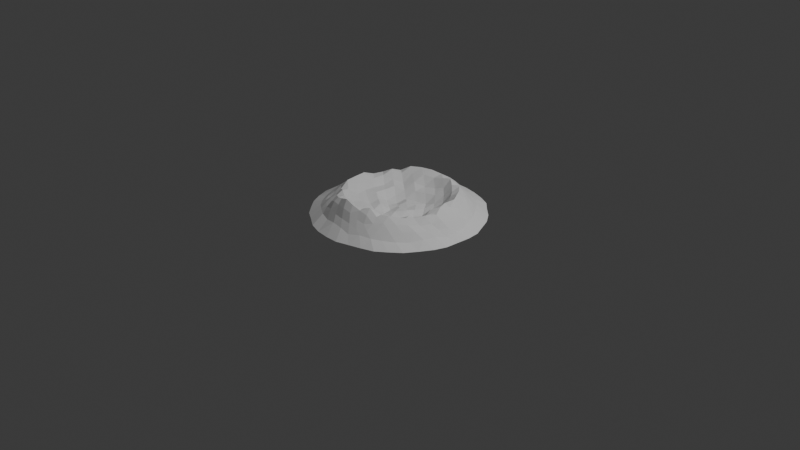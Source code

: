 # Source: hole.blend  (saved by Blender 4.4.30; exported with 4.5.12 LTS)
import bpy
from mathutils import Matrix  # noqa: F401  (used for matrix-valued properties, if any)

bpy.ops.wm.read_factory_settings(use_empty=True)
scene = bpy.context.scene
scene.name = 'Scene'

# ---- collections
col_collection = bpy.data.collections.new('Collection'); scene.collection.children.link(col_collection)

# ---- world
world_world = bpy.data.worlds.new('World'); scene.world = world_world
world_world.use_nodes = True; world_world.node_tree.nodes.clear()
_N = world_world.node_tree.nodes; _L = world_world.node_tree.links
n0 = _N.new('ShaderNodeOutputWorld'); n0.name = 'World Output'; n0.location = (300, 300)
n1 = _N.new('ShaderNodeBackground'); n1.name = 'Background'; n1.location = (10, 300)
n1.inputs[0].default_value = (0.05088, 0.05088, 0.05088, 1.0)
_L.new(n1.outputs[0], n0.inputs[0])
n0.is_active_output = True
world_world.color = (0.05088, 0.05088, 0.05088)
world_world.sun_shadow_jitter_overblur = 0.0

# ---- cameras
cam_camera = bpy.data.cameras.new('Camera')
cam_camera.clip_end = 100.0
cam_camera.ortho_scale = 7.314

# ---- lights
light_light = bpy.data.lights.new('Light', 'POINT')
light_light.energy = 1000.0
light_light.shadow_soft_size = 0.1

# ---- meshes
me_icosphere_001 = bpy.data.meshes.new('Icosphere.001')
me_icosphere_001.from_pydata([(0.2916, -0.8974, 0.4593), (-0.7681, -0.5582, 0.3501), (-0.7657, 0.5563, 0.3565), (0.2912, 0.8959, 0.4182), (0.9429, -1.272e-05, 0.4471), (2.157e-05, 5.549e-08, 0.2328), (1.007, -0.07578, 0.351), (1.072, -0.1654, 0.2392), (1.19, -0.2826, 0.1598), (1.192, 0.2828, 0.1598), (1.06, 0.1635, 0.2608), (0.9963, 0.07496, 0.3732), (0.2391, -0.9808, 0.3702), (0.1733, -1.066, 0.2755), (0.09889, -1.214, 0.1598), (0.634, -1.04, 0.1598), (0.4803, -0.9517, 0.2879), (0.3813, -0.9293, 0.382), (-0.8561, -0.5287, 0.3182), (-0.9543, -0.4911, 0.2468), (-1.133, -0.4727, 0.1598), (-0.7956, -0.9272, 0.1598), (-0.7591, -0.7532, 0.2689), (-0.7726, -0.6554, 0.3168), (-0.7654, 0.6493, 0.3197), (-0.7665, 0.7605, 0.2502), (-0.7966, 0.9282, 0.1598), (-1.12, 0.4674, 0.1598), (-0.9608, 0.4944, 0.2223), (-0.8612, 0.5318, 0.2951), (0.3795, 0.925, 0.3521), (0.4782, 0.9476, 0.2773), (0.6393, 1.049, 0.1598), (0.09918, 1.218, 0.1598), (0.1728, 1.063, 0.2492), (0.2374, 0.9736, 0.353), (0.9157, -0.1191, 0.4796), (0.8708, -0.2503, 0.4398), (0.8069, -0.3884, 0.4388), (0.7201, -0.5232, 0.4746), (0.6176, -0.6461, 0.4962), (0.506, -0.7492, 0.5085), (0.3963, -0.834, 0.4864), (0.1698, -0.9081, 0.494), (0.031, -0.9027, 0.5561), (-0.1195, -0.8836, 0.5641), (-0.274, -0.8435, 0.5486), (-0.4237, -0.7872, 0.5207), (-0.5591, -0.7166, 0.4314), (-0.6733, -0.6371, 0.4082), (-0.8128, -0.4429, 0.3838), (-0.8515, -0.3093, 0.4324), (-0.8802, -0.1599, 0.4694), (-0.8903, -8.204e-06, 0.4794), (-0.8808, 0.16, 0.4545), (-0.8565, 0.3112, 0.3776), (-0.8152, 0.4442, 0.3647), (-0.6715, 0.6354, 0.398), (-0.5572, 0.7142, 0.4722), (-0.4237, 0.7872, 0.509), (-0.2748, 0.8458, 0.5299), (-0.1196, 0.8844, 0.4971), (0.03108, 0.9048, 0.4755), (0.1693, 0.9055, 0.4751), (0.3957, 0.8327, 0.4475), (0.5071, 0.7507, 0.4845), (0.6178, 0.6463, 0.5148), (0.718, 0.5216, 0.5464), (0.8051, 0.3875, 0.5286), (0.8692, 0.2498, 0.521), (0.913, 0.1188, 0.4871), (0.03808, -0.1171, 0.2206), (0.08018, -0.2467, 0.1811), (0.1244, -0.3828, 0.2453), (0.1679, -0.5167, 0.3415), (0.2078, -0.6396, 0.5226), (0.2413, -0.7425, 0.6803), (0.269, -0.8277, 0.5855), (0.871, -6.252e-06, 0.5439), (0.7813, -2.395e-06, 0.6237), (0.6727, -1.627e-06, 0.468), (0.5432, -8.353e-08, 0.3688), (0.4025, 5.549e-08, 0.1943), (0.2594, 5.549e-08, 0.1613), (0.1232, 5.549e-08, 0.2339), (-0.09963, -0.0724, 0.1712), (-0.2099, -0.1525, 0.2943), (-0.3256, -0.2366, 0.2572), (-0.4394, -0.3192, 0.3238), (-0.5443, -0.3955, 0.4057), (-0.6333, -0.4601, 0.5111), (-0.7072, -0.5138, 0.4176), (-0.09963, 0.0724, 0.1883), (-0.2099, 0.1525, 0.1525), (-0.3256, 0.2366, 0.2228), (-0.4394, 0.3192, 0.3427), (-0.5441, 0.3953, 0.4113), (-0.6322, 0.4593, 0.5634), (-0.7062, 0.5131, 0.4257), (0.03808, 0.1171, 0.193), (0.08018, 0.2467, 0.2264), (0.1244, 0.3828, 0.1883), (0.1678, 0.5165, 0.345), (0.2078, 0.6394, 0.4582), (0.2413, 0.7426, 0.6123), (0.2692, 0.8284, 0.5009), (0.1717, 0.1247, 0.2116), (0.3173, 0.1307, 0.1626), (0.2224, 0.2614, 0.2059), (0.4663, 0.134, 0.3523), (0.3737, 0.2715, 0.2375), (0.2715, 0.402, 0.2678), (0.6079, 0.1342, 0.4193), (0.5239, 0.2754, 0.3843), (0.424, 0.4132, 0.3509), (0.3155, 0.5368, 0.3991), (0.731, 0.131, 0.6188), (0.6615, 0.2725, 0.5427), (0.5694, 0.4137, 0.5586), (0.4636, 0.545, 0.5427), (0.3506, 0.655, 0.5863), (0.8327, 0.1255, 0.5841), (0.7757, 0.2626, 0.654), (0.6966, 0.4033, 0.6652), (0.5996, 0.5385, 0.621), (0.4901, 0.6574, 0.61), (0.3769, 0.7535, 0.5479), (-0.06555, 0.2018, 0.2425), (-0.02622, 0.3421, 0.189), (-0.1799, 0.2922, 0.2011), (0.01665, 0.4848, 0.3247), (-0.1427, 0.4393, 0.3162), (-0.2984, 0.3825, 0.2934), (0.06027, 0.6196, 0.3902), (-0.1, 0.5833, 0.3641), (-0.2619, 0.5308, 0.4132), (-0.413, 0.466, 0.3505), (0.1015, 0.7363, 0.577), (-0.05464, 0.7127, 0.5226), (-0.2176, 0.6699, 0.5418), (-0.3749, 0.6091, 0.5145), (-0.5156, 0.5369, 0.4971), (0.138, 0.831, 0.5669), (-0.01005, 0.8192, 0.5801), (-0.1685, 0.7879, 0.6111), (-0.3272, 0.7376, 0.6137), (-0.4732, 0.6685, 0.6017), (-0.6015, 0.5926, 0.4943), (-0.2122, 5.549e-08, 0.1847), (-0.3335, 0.08077, 0.1981), (-0.3335, -0.08077, 0.2956), (-0.4559, 0.1656, 0.3316), (-0.4619, 3.931e-08, 0.3402), (-0.4559, -0.1656, 0.3046), (-0.571, 0.2489, 0.3344), (-0.5858, 0.08513, 0.3523), (-0.5858, -0.08512, 0.3606), (-0.5706, -0.2488, 0.364), (-0.6703, 0.3247, 0.4684), (-0.6954, 0.1684, 0.4579), (-0.705, -2.443e-06, 0.4538), (-0.6952, -0.1684, 0.4724), (-0.67, -0.3245, 0.4528), (-0.7496, 0.389, 0.4794), (-0.7843, 0.2442, 0.4838), (-0.8031, 0.08335, 0.5675), (-0.8034, -0.08339, 0.5547), (-0.7826, -0.2437, 0.5534), (-0.7498, -0.3891, 0.4492), (-0.06555, -0.2018, 0.1769), (-0.1799, -0.2922, 0.2397), (-0.02622, -0.3421, 0.1956), (-0.2984, -0.3825, 0.3201), (-0.1427, -0.4393, 0.3157), (0.01665, -0.4848, 0.3788), (-0.413, -0.466, 0.3741), (-0.262, -0.5308, 0.3765), (-0.09999, -0.5831, 0.446), (0.06029, -0.6198, 0.4297), (-0.5157, -0.537, 0.4849), (-0.3754, -0.6099, 0.4903), (-0.2175, -0.6695, 0.508), (-0.05466, -0.7129, 0.551), (0.1015, -0.7367, 0.6056), (-0.6022, -0.5933, 0.4712), (-0.475, -0.6711, 0.5242), (-0.3269, -0.7369, 0.6023), (-0.1682, -0.7866, 0.6834), (-0.01004, -0.8186, 0.6541), (0.138, -0.8312, 0.623), (0.1717, -0.1247, 0.1636), (0.2224, -0.2614, 0.1868), (0.3173, -0.1307, 0.2732), (0.2715, -0.402, 0.2908), (0.3737, -0.2715, 0.2805), (0.4663, -0.134, 0.2489), (0.3156, -0.5368, 0.42), (0.4239, -0.4132, 0.3378), (0.5239, -0.2754, 0.3902), (0.6081, -0.1342, 0.3916), (0.3511, -0.656, 0.5631), (0.4635, -0.5449, 0.5249), (0.5703, -0.4144, 0.4457), (0.6614, -0.2724, 0.4763), (0.7327, -0.1313, 0.5326), (0.3773, -0.7543, 0.578), (0.4899, -0.6571, 0.603), (0.6001, -0.5389, 0.5642), (0.699, -0.4047, 0.5461), (0.7761, -0.2627, 0.5711), (0.8346, -0.1258, 0.5513), (0.9589, 0.2073, 0.4112), (1.006, 0.3086, 0.3141), (0.9118, 0.3532, 0.4115), (1.116, 0.4494, 0.1598), (0.9448, 0.4662, 0.2961), (0.8271, 0.4961, 0.4403), (1.036, 0.6282, 0.1598), (0.8412, 0.6111, 0.3133), (0.7287, 0.6343, 0.4324), (0.9161, 0.7896, 0.1598), (0.7339, 0.7528, 0.3007), (0.6206, 0.7614, 0.3836), (0.7705, 0.9196, 0.1598), (0.6078, 0.8657, 0.2971), (0.4947, 0.8499, 0.3813), (0.09956, 0.9792, 0.3907), (0.01744, 1.063, 0.2763), (-0.05377, 0.97, 0.4028), (-0.0842, 1.224, 0.1598), (-0.1506, 1.037, 0.2915), (-0.2167, 0.9421, 0.4101), (-0.277, 1.179, 0.1598), (-0.3259, 1.003, 0.2899), (-0.3804, 0.8944, 0.4234), (-0.465, 1.109, 0.1598), (-0.4869, 0.9264, 0.3191), (-0.5267, 0.8166, 0.4016), (-0.6496, 1.038, 0.1598), (-0.6399, 0.8513, 0.2833), (-0.6605, 0.7388, 0.3557), (-0.914, 0.4031, 0.3047), (-1.024, 0.3513, 0.2346), (-0.9426, 0.2494, 0.3489), (-1.2, 0.3002, 0.1598), (-1.046, 0.1794, 0.2725), (-0.9703, 0.08558, 0.3854), (-1.2, 0.1001, 0.1598), (-1.044, -3.128e-05, 0.3152), (-0.9694, -0.08554, 0.3949), (-1.207, -0.1008, 0.1598), (-1.04, -0.1784, 0.2903), (-0.9416, -0.2492, 0.3796), (-1.193, -0.2987, 0.1598), (-0.9956, -0.3416, 0.2878), (-0.9052, -0.3993, 0.331), (-0.6575, -0.7355, 0.3615), (-0.6347, -0.8445, 0.2975), (-0.5333, -0.827, 0.3767), (-0.6394, -1.022, 0.1598), (-0.4915, -0.9352, 0.3003), (-0.3774, -0.8874, 0.4349), (-0.4735, -1.129, 0.1598), (-0.324, -0.9974, 0.2921), (-0.2164, -0.9407, 0.4257), (-0.2801, -1.193, 0.1598), (-0.1501, -1.034, 0.3305), (-0.05389, -0.9723, 0.4288), (-0.0836, -1.215, 0.1598), (0.01728, -1.054, 0.3174), (0.09959, -0.9795, 0.4133), (0.4945, -0.8496, 0.3999), (0.6107, -0.8699, 0.2702), (0.6173, -0.7574, 0.3963), (0.7769, -0.9274, 0.1598), (0.7438, -0.7629, 0.2565), (0.7309, -0.6362, 0.3855), (0.9239, -0.7965, 0.1598), (0.8628, -0.6268, 0.2436), (0.8345, -0.5006, 0.3835), (1.034, -0.6267, 0.1598), (0.9436, -0.4657, 0.2753), (0.9109, -0.3529, 0.3566), (1.131, -0.4557, 0.1598), (1.009, -0.3099, 0.2743), (0.9644, -0.2085, 0.3533), (0.3275, 1.007, 0.2762), (0.4675, 1.127, 0.1598), (0.2837, 1.183, 0.1598), (-0.8711, 0.6329, 0.2241), (-0.9285, 0.7938, 0.1598), (-1.036, 0.6341, 0.1598), (-0.865, -0.6286, 0.2621), (-1.046, -0.6407, 0.1598), (-0.9228, -0.7892, 0.1598), (0.3275, -1.007, 0.3022), (0.2781, -1.159, 0.1598), (0.4582, -1.104, 0.1598), (1.07, -3.917e-05, 0.2674), (1.2, -0.095, 0.1598), (1.212, 0.09581, 0.1598)], [], [(0, 42, 77), (1, 49, 91), (2, 56, 98), (3, 63, 105), (4, 70, 78), (84, 99, 5), (83, 106, 84), (82, 107, 83), (81, 109, 82), (80, 112, 81), (79, 116, 80), (78, 121, 79), (84, 106, 99), (106, 100, 99), (83, 107, 106), (107, 108, 106), (106, 108, 100), (108, 101, 100), (82, 109, 107), (109, 110, 107), (107, 110, 108), (110, 111, 108), (108, 111, 101), (111, 102, 101), (81, 112, 109), (112, 113, 109), (109, 113, 110), (113, 114, 110), (110, 114, 111), (114, 115, 111), (111, 115, 102), (115, 103, 102), (80, 116, 112), (116, 117, 112), (112, 117, 113), (117, 118, 113), (113, 118, 114), (118, 119, 114), (114, 119, 115), (119, 120, 115), (115, 120, 103), (120, 104, 103), (79, 121, 116), (121, 122, 116), (116, 122, 117), (122, 123, 117), (117, 123, 118), (123, 124, 118), (118, 124, 119), (124, 125, 119), (119, 125, 120), (125, 126, 120), (120, 126, 104), (126, 105, 104), (78, 70, 121), (70, 69, 121), (121, 69, 122), (69, 68, 122), (122, 68, 123), (68, 67, 123), (123, 67, 124), (67, 66, 124), (124, 66, 125), (66, 65, 125), (125, 65, 126), (65, 64, 126), (126, 64, 105), (64, 3, 105), (99, 92, 5), (100, 127, 99), (101, 128, 100), (102, 130, 101), (103, 133, 102), (104, 137, 103), (105, 142, 104), (99, 127, 92), (127, 93, 92), (100, 128, 127), (128, 129, 127), (127, 129, 93), (129, 94, 93), (101, 130, 128), (130, 131, 128), (128, 131, 129), (131, 132, 129), (129, 132, 94), (132, 95, 94), (102, 133, 130), (133, 134, 130), (130, 134, 131), (134, 135, 131), (131, 135, 132), (135, 136, 132), (132, 136, 95), (136, 96, 95), (103, 137, 133), (137, 138, 133), (133, 138, 134), (138, 139, 134), (134, 139, 135), (139, 140, 135), (135, 140, 136), (140, 141, 136), (136, 141, 96), (141, 97, 96), (104, 142, 137), (142, 143, 137), (137, 143, 138), (143, 144, 138), (138, 144, 139), (144, 145, 139), (139, 145, 140), (145, 146, 140), (140, 146, 141), (146, 147, 141), (141, 147, 97), (147, 98, 97), (105, 63, 142), (63, 62, 142), (142, 62, 143), (62, 61, 143), (143, 61, 144), (61, 60, 144), (144, 60, 145), (60, 59, 145), (145, 59, 146), (59, 58, 146), (146, 58, 147), (58, 57, 147), (147, 57, 98), (57, 2, 98), (92, 85, 5), (93, 148, 92), (94, 149, 93), (95, 151, 94), (96, 154, 95), (97, 158, 96), (98, 163, 97), (92, 148, 85), (148, 86, 85), (93, 149, 148), (149, 150, 148), (148, 150, 86), (150, 87, 86), (94, 151, 149), (151, 152, 149), (149, 152, 150), (152, 153, 150), (150, 153, 87), (153, 88, 87), (95, 154, 151), (154, 155, 151), (151, 155, 152), (155, 156, 152), (152, 156, 153), (156, 157, 153), (153, 157, 88), (157, 89, 88), (96, 158, 154), (158, 159, 154), (154, 159, 155), (159, 160, 155), (155, 160, 156), (160, 161, 156), (156, 161, 157), (161, 162, 157), (157, 162, 89), (162, 90, 89), (97, 163, 158), (163, 164, 158), (158, 164, 159), (164, 165, 159), (159, 165, 160), (165, 166, 160), (160, 166, 161), (166, 167, 161), (161, 167, 162), (167, 168, 162), (162, 168, 90), (168, 91, 90), (98, 56, 163), (56, 55, 163), (163, 55, 164), (55, 54, 164), (164, 54, 165), (54, 53, 165), (165, 53, 166), (53, 52, 166), (166, 52, 167), (52, 51, 167), (167, 51, 168), (51, 50, 168), (168, 50, 91), (50, 1, 91), (85, 71, 5), (86, 169, 85), (87, 170, 86), (88, 172, 87), (89, 175, 88), (90, 179, 89), (91, 184, 90), (85, 169, 71), (169, 72, 71), (86, 170, 169), (170, 171, 169), (169, 171, 72), (171, 73, 72), (87, 172, 170), (172, 173, 170), (170, 173, 171), (173, 174, 171), (171, 174, 73), (174, 74, 73), (88, 175, 172), (175, 176, 172), (172, 176, 173), (176, 177, 173), (173, 177, 174), (177, 178, 174), (174, 178, 74), (178, 75, 74), (89, 179, 175), (179, 180, 175), (175, 180, 176), (180, 181, 176), (176, 181, 177), (181, 182, 177), (177, 182, 178), (182, 183, 178), (178, 183, 75), (183, 76, 75), (90, 184, 179), (184, 185, 179), (179, 185, 180), (185, 186, 180), (180, 186, 181), (186, 187, 181), (181, 187, 182), (187, 188, 182), (182, 188, 183), (188, 189, 183), (183, 189, 76), (189, 77, 76), (91, 49, 184), (49, 48, 184), (184, 48, 185), (48, 47, 185), (185, 47, 186), (47, 46, 186), (186, 46, 187), (46, 45, 187), (187, 45, 188), (45, 44, 188), (188, 44, 189), (44, 43, 189), (189, 43, 77), (43, 0, 77), (71, 84, 5), (72, 190, 71), (73, 191, 72), (74, 193, 73), (75, 196, 74), (76, 200, 75), (77, 205, 76), (71, 190, 84), (190, 83, 84), (72, 191, 190), (191, 192, 190), (190, 192, 83), (192, 82, 83), (73, 193, 191), (193, 194, 191), (191, 194, 192), (194, 195, 192), (192, 195, 82), (195, 81, 82), (74, 196, 193), (196, 197, 193), (193, 197, 194), (197, 198, 194), (194, 198, 195), (198, 199, 195), (195, 199, 81), (199, 80, 81), (75, 200, 196), (200, 201, 196), (196, 201, 197), (201, 202, 197), (197, 202, 198), (202, 203, 198), (198, 203, 199), (203, 204, 199), (199, 204, 80), (204, 79, 80), (76, 205, 200), (205, 206, 200), (200, 206, 201), (206, 207, 201), (201, 207, 202), (207, 208, 202), (202, 208, 203), (208, 209, 203), (203, 209, 204), (209, 210, 204), (204, 210, 79), (210, 78, 79), (77, 42, 205), (42, 41, 205), (205, 41, 206), (41, 40, 206), (206, 40, 207), (40, 39, 207), (207, 39, 208), (39, 38, 208), (208, 38, 209), (38, 37, 209), (209, 37, 210), (37, 36, 210), (210, 36, 78), (36, 4, 78), (11, 70, 4), (10, 211, 11), (9, 212, 10), (11, 211, 70), (211, 69, 70), (10, 212, 211), (212, 213, 211), (211, 213, 69), (213, 68, 69), (9, 214, 212), (214, 215, 212), (212, 215, 213), (215, 216, 213), (213, 216, 68), (216, 67, 68), (214, 217, 215), (217, 218, 215), (215, 218, 216), (218, 219, 216), (216, 219, 67), (219, 66, 67), (217, 220, 218), (220, 221, 218), (218, 221, 219), (221, 222, 219), (219, 222, 66), (222, 65, 66), (220, 223, 221), (223, 224, 221), (221, 224, 222), (224, 225, 222), (222, 225, 65), (225, 64, 65), (223, 32, 224), (32, 31, 224), (224, 31, 225), (31, 30, 225), (225, 30, 64), (30, 3, 64), (35, 63, 3), (34, 226, 35), (33, 227, 34), (35, 226, 63), (226, 62, 63), (34, 227, 226), (227, 228, 226), (226, 228, 62), (228, 61, 62), (33, 229, 227), (229, 230, 227), (227, 230, 228), (230, 231, 228), (228, 231, 61), (231, 60, 61), (229, 232, 230), (232, 233, 230), (230, 233, 231), (233, 234, 231), (231, 234, 60), (234, 59, 60), (232, 235, 233), (235, 236, 233), (233, 236, 234), (236, 237, 234), (234, 237, 59), (237, 58, 59), (235, 238, 236), (238, 239, 236), (236, 239, 237), (239, 240, 237), (237, 240, 58), (240, 57, 58), (238, 26, 239), (26, 25, 239), (239, 25, 240), (25, 24, 240), (240, 24, 57), (24, 2, 57), (29, 56, 2), (28, 241, 29), (27, 242, 28), (29, 241, 56), (241, 55, 56), (28, 242, 241), (242, 243, 241), (241, 243, 55), (243, 54, 55), (27, 244, 242), (244, 245, 242), (242, 245, 243), (245, 246, 243), (243, 246, 54), (246, 53, 54), (244, 247, 245), (247, 248, 245), (245, 248, 246), (248, 249, 246), (246, 249, 53), (249, 52, 53), (247, 250, 248), (250, 251, 248), (248, 251, 249), (251, 252, 249), (249, 252, 52), (252, 51, 52), (250, 253, 251), (253, 254, 251), (251, 254, 252), (254, 255, 252), (252, 255, 51), (255, 50, 51), (253, 20, 254), (20, 19, 254), (254, 19, 255), (19, 18, 255), (255, 18, 50), (18, 1, 50), (23, 49, 1), (22, 256, 23), (21, 257, 22), (23, 256, 49), (256, 48, 49), (22, 257, 256), (257, 258, 256), (256, 258, 48), (258, 47, 48), (21, 259, 257), (259, 260, 257), (257, 260, 258), (260, 261, 258), (258, 261, 47), (261, 46, 47), (259, 262, 260), (262, 263, 260), (260, 263, 261), (263, 264, 261), (261, 264, 46), (264, 45, 46), (262, 265, 263), (265, 266, 263), (263, 266, 264), (266, 267, 264), (264, 267, 45), (267, 44, 45), (265, 268, 266), (268, 269, 266), (266, 269, 267), (269, 270, 267), (267, 270, 44), (270, 43, 44), (268, 14, 269), (14, 13, 269), (269, 13, 270), (13, 12, 270), (270, 12, 43), (12, 0, 43), (17, 42, 0), (16, 271, 17), (15, 272, 16), (17, 271, 42), (271, 41, 42), (16, 272, 271), (272, 273, 271), (271, 273, 41), (273, 40, 41), (15, 274, 272), (274, 275, 272), (272, 275, 273), (275, 276, 273), (273, 276, 40), (276, 39, 40), (274, 277, 275), (277, 278, 275), (275, 278, 276), (278, 279, 276), (276, 279, 39), (279, 38, 39), (277, 280, 278), (280, 281, 278), (278, 281, 279), (281, 282, 279), (279, 282, 38), (282, 37, 38), (280, 283, 281), (283, 284, 281), (281, 284, 282), (284, 285, 282), (282, 285, 37), (285, 36, 37), (283, 8, 284), (8, 7, 284), (284, 7, 285), (7, 6, 285), (285, 6, 36), (6, 4, 36), (30, 35, 3), (31, 286, 30), (32, 287, 31), (30, 286, 35), (286, 34, 35), (31, 287, 286), (287, 288, 286), (286, 288, 34), (288, 33, 34), (24, 29, 2), (25, 289, 24), (26, 290, 25), (24, 289, 29), (289, 28, 29), (25, 290, 289), (290, 291, 289), (289, 291, 28), (291, 27, 28), (18, 23, 1), (19, 292, 18), (20, 293, 19), (18, 292, 23), (292, 22, 23), (19, 293, 292), (293, 294, 292), (292, 294, 22), (294, 21, 22), (12, 17, 0), (13, 295, 12), (14, 296, 13), (12, 295, 17), (295, 16, 17), (13, 296, 295), (296, 297, 295), (295, 297, 16), (297, 15, 16), (6, 11, 4), (7, 298, 6), (8, 299, 7), (6, 298, 11), (298, 10, 11), (7, 299, 298), (299, 300, 298), (298, 300, 10), (300, 9, 10)])
_uv = me_icosphere_001.uv_layers.new(name='UVMap')
_uv.uv.foreach_set('vector', [0.1818, 0.3149, 0.2045, 0.3149, 0.1932, 0.3346, 0.0, 0.3149, 0.02273, 0.3149, 0.01136, 0.3346, 0.7273, 0.3149, 0.75, 0.3149, 0.7386, 0.3346, 0.5455, 0.3149, 0.5682, 0.3149, 0.5568, 0.3346, 0.3636, 0.3149, 0.3864, 0.3149, 0.375, 0.3346, 0.4432, 0.4527, 0.4659, 0.4527, 0.4545, 0.4724, 0.4318, 0.433, 0.4545, 0.433, 0.4432, 0.4527, 0.4205, 0.4133, 0.4432, 0.4133, 0.4318, 0.433, 0.4091, 0.3937, 0.4318, 0.3937, 0.4205, 0.4133, 0.3977, 0.374, 0.4205, 0.374, 0.4091, 0.3937, 0.3864, 0.3543, 0.4091, 0.3543, 0.3977, 0.374, 0.375, 0.3346, 0.3977, 0.3346, 0.3864, 0.3543, 0.4432, 0.4527, 0.4545, 0.433, 0.4659, 0.4527, 0.4545, 0.433, 0.4773, 0.433, 0.4659, 0.4527, 0.4318, 0.433, 0.4432, 0.4133, 0.4545, 0.433, 0.4432, 0.4133, 0.4659, 0.4133, 0.4545, 0.433, 0.4545, 0.433, 0.4659, 0.4133, 0.4773, 0.433, 0.4659, 0.4133, 0.4886, 0.4133, 0.4773, 0.433, 0.4205, 0.4133, 0.4318, 0.3937, 0.4432, 0.4133, 0.4318, 0.3937, 0.4545, 0.3937, 0.4432, 0.4133, 0.4432, 0.4133, 0.4545, 0.3937, 0.4659, 0.4133, 0.4545, 0.3937, 0.4773, 0.3937, 0.4659, 0.4133, 0.4659, 0.4133, 0.4773, 0.3937, 0.4886, 0.4133, 0.4773, 0.3937, 0.5, 0.3937, 0.4886, 0.4133, 0.4091, 0.3937, 0.4205, 0.374, 0.4318, 0.3937, 0.4205, 0.374, 0.4432, 0.374, 0.4318, 0.3937, 0.4318, 0.3937, 0.4432, 0.374, 0.4545, 0.3937, 0.4432, 0.374, 0.4659, 0.374, 0.4545, 0.3937, 0.4545, 0.3937, 0.4659, 0.374, 0.4773, 0.3937, 0.4659, 0.374, 0.4886, 0.374, 0.4773, 0.3937, 0.4773, 0.3937, 0.4886, 0.374, 0.5, 0.3937, 0.4886, 0.374, 0.5114, 0.374, 0.5, 0.3937, 0.3977, 0.374, 0.4091, 0.3543, 0.4205, 0.374, 0.4091, 0.3543, 0.4318, 0.3543, 0.4205, 0.374, 0.4205, 0.374, 0.4318, 0.3543, 0.4432, 0.374, 0.4318, 0.3543, 0.4545, 0.3543, 0.4432, 0.374, 0.4432, 0.374, 0.4545, 0.3543, 0.4659, 0.374, 0.4545, 0.3543, 0.4773, 0.3543, 0.4659, 0.374, 0.4659, 0.374, 0.4773, 0.3543, 0.4886, 0.374, 0.4773, 0.3543, 0.5, 0.3543, 0.4886, 0.374, 0.4886, 0.374, 0.5, 0.3543, 0.5114, 0.374, 0.5, 0.3543, 0.5227, 0.3543, 0.5114, 0.374, 0.3864, 0.3543, 0.3977, 0.3346, 0.4091, 0.3543, 0.3977, 0.3346, 0.4205, 0.3346, 0.4091, 0.3543, 0.4091, 0.3543, 0.4205, 0.3346, 0.4318, 0.3543, 0.4205, 0.3346, 0.4432, 0.3346, 0.4318, 0.3543, 0.4318, 0.3543, 0.4432, 0.3346, 0.4545, 0.3543, 0.4432, 0.3346, 0.4659, 0.3346, 0.4545, 0.3543, 0.4545, 0.3543, 0.4659, 0.3346, 0.4773, 0.3543, 0.4659, 0.3346, 0.4886, 0.3346, 0.4773, 0.3543, 0.4773, 0.3543, 0.4886, 0.3346, 0.5, 0.3543, 0.4886, 0.3346, 0.5114, 0.3346, 0.5, 0.3543, 0.5, 0.3543, 0.5114, 0.3346, 0.5227, 0.3543, 0.5114, 0.3346, 0.5341, 0.3346, 0.5227, 0.3543, 0.375, 0.3346, 0.3864, 0.3149, 0.3977, 0.3346, 0.3864, 0.3149, 0.4091, 0.3149, 0.3977, 0.3346, 0.3977, 0.3346, 0.4091, 0.3149, 0.4205, 0.3346, 0.4091, 0.3149, 0.4318, 0.3149, 0.4205, 0.3346, 0.4205, 0.3346, 0.4318, 0.3149, 0.4432, 0.3346, 0.4318, 0.3149, 0.4545, 0.3149, 0.4432, 0.3346, 0.4432, 0.3346, 0.4545, 0.3149, 0.4659, 0.3346, 0.4545, 0.3149, 0.4773, 0.3149, 0.4659, 0.3346, 0.4659, 0.3346, 0.4773, 0.3149, 0.4886, 0.3346, 0.4773, 0.3149, 0.5, 0.3149, 0.4886, 0.3346, 0.4886, 0.3346, 0.5, 0.3149, 0.5114, 0.3346, 0.5, 0.3149, 0.5227, 0.3149, 0.5114, 0.3346, 0.5114, 0.3346, 0.5227, 0.3149, 0.5341, 0.3346, 0.5227, 0.3149, 0.5455, 0.3149, 0.5341, 0.3346, 0.625, 0.4527, 0.6477, 0.4527, 0.6364, 0.4724, 0.6136, 0.433, 0.6364, 0.433, 0.625, 0.4527, 0.6023, 0.4133, 0.625, 0.4133, 0.6136, 0.433, 0.5909, 0.3937, 0.6136, 0.3937, 0.6023, 0.4133, 0.5795, 0.374, 0.6023, 0.374, 0.5909, 0.3937, 0.5682, 0.3543, 0.5909, 0.3543, 0.5795, 0.374, 0.5568, 0.3346, 0.5795, 0.3346, 0.5682, 0.3543, 0.625, 0.4527, 0.6364, 0.433, 0.6477, 0.4527, 0.6364, 0.433, 0.6591, 0.433, 0.6477, 0.4527, 0.6136, 0.433, 0.625, 0.4133, 0.6364, 0.433, 0.625, 0.4133, 0.6477, 0.4133, 0.6364, 0.433, 0.6364, 0.433, 0.6477, 0.4133, 0.6591, 0.433, 0.6477, 0.4133, 0.6705, 0.4133, 0.6591, 0.433, 0.6023, 0.4133, 0.6136, 0.3937, 0.625, 0.4133, 0.6136, 0.3937, 0.6364, 0.3937, 0.625, 0.4133, 0.625, 0.4133, 0.6364, 0.3937, 0.6477, 0.4133, 0.6364, 0.3937, 0.6591, 0.3937, 0.6477, 0.4133, 0.6477, 0.4133, 0.6591, 0.3937, 0.6705, 0.4133, 0.6591, 0.3937, 0.6818, 0.3937, 0.6705, 0.4133, 0.5909, 0.3937, 0.6023, 0.374, 0.6136, 0.3937, 0.6023, 0.374, 0.625, 0.374, 0.6136, 0.3937, 0.6136, 0.3937, 0.625, 0.374, 0.6364, 0.3937, 0.625, 0.374, 0.6477, 0.374, 0.6364, 0.3937, 0.6364, 0.3937, 0.6477, 0.374, 0.6591, 0.3937, 0.6477, 0.374, 0.6705, 0.374, 0.6591, 0.3937, 0.6591, 0.3937, 0.6705, 0.374, 0.6818, 0.3937, 0.6705, 0.374, 0.6932, 0.374, 0.6818, 0.3937, 0.5795, 0.374, 0.5909, 0.3543, 0.6023, 0.374, 0.5909, 0.3543, 0.6136, 0.3543, 0.6023, 0.374, 0.6023, 0.374, 0.6136, 0.3543, 0.625, 0.374, 0.6136, 0.3543, 0.6364, 0.3543, 0.625, 0.374, 0.625, 0.374, 0.6364, 0.3543, 0.6477, 0.374, 0.6364, 0.3543, 0.6591, 0.3543, 0.6477, 0.374, 0.6477, 0.374, 0.6591, 0.3543, 0.6705, 0.374, 0.6591, 0.3543, 0.6818, 0.3543, 0.6705, 0.374, 0.6705, 0.374, 0.6818, 0.3543, 0.6932, 0.374, 0.6818, 0.3543, 0.7045, 0.3543, 0.6932, 0.374, 0.5682, 0.3543, 0.5795, 0.3346, 0.5909, 0.3543, 0.5795, 0.3346, 0.6023, 0.3346, 0.5909, 0.3543, 0.5909, 0.3543, 0.6023, 0.3346, 0.6136, 0.3543, 0.6023, 0.3346, 0.625, 0.3346, 0.6136, 0.3543, 0.6136, 0.3543, 0.625, 0.3346, 0.6364, 0.3543, 0.625, 0.3346, 0.6477, 0.3346, 0.6364, 0.3543, 0.6364, 0.3543, 0.6477, 0.3346, 0.6591, 0.3543, 0.6477, 0.3346, 0.6705, 0.3346, 0.6591, 0.3543, 0.6591, 0.3543, 0.6705, 0.3346, 0.6818, 0.3543, 0.6705, 0.3346, 0.6932, 0.3346, 0.6818, 0.3543, 0.6818, 0.3543, 0.6932, 0.3346, 0.7045, 0.3543, 0.6932, 0.3346, 0.7159, 0.3346, 0.7045, 0.3543, 0.5568, 0.3346, 0.5682, 0.3149, 0.5795, 0.3346, 0.5682, 0.3149, 0.5909, 0.3149, 0.5795, 0.3346, 0.5795, 0.3346, 0.5909, 0.3149, 0.6023, 0.3346, 0.5909, 0.3149, 0.6136, 0.3149, 0.6023, 0.3346, 0.6023, 0.3346, 0.6136, 0.3149, 0.625, 0.3346, 0.6136, 0.3149, 0.6364, 0.3149, 0.625, 0.3346, 0.625, 0.3346, 0.6364, 0.3149, 0.6477, 0.3346, 0.6364, 0.3149, 0.6591, 0.3149, 0.6477, 0.3346, 0.6477, 0.3346, 0.6591, 0.3149, 0.6705, 0.3346, 0.6591, 0.3149, 0.6818, 0.3149, 0.6705, 0.3346, 0.6705, 0.3346, 0.6818, 0.3149, 0.6932, 0.3346, 0.6818, 0.3149, 0.7045, 0.3149, 0.6932, 0.3346, 0.6932, 0.3346, 0.7045, 0.3149, 0.7159, 0.3346, 0.7045, 0.3149, 0.7273, 0.3149, 0.7159, 0.3346, 0.8068, 0.4527, 0.8295, 0.4527, 0.8182, 0.4724, 0.7955, 0.433, 0.8182, 0.433, 0.8068, 0.4527, 0.7841, 0.4133, 0.8068, 0.4133, 0.7955, 0.433, 0.7727, 0.3937, 0.7955, 0.3937, 0.7841, 0.4133, 0.7614, 0.374, 0.7841, 0.374, 0.7727, 0.3937, 0.75, 0.3543, 0.7727, 0.3543, 0.7614, 0.374, 0.7386, 0.3346, 0.7614, 0.3346, 0.75, 0.3543, 0.8068, 0.4527, 0.8182, 0.433, 0.8295, 0.4527, 0.8182, 0.433, 0.8409, 0.433, 0.8295, 0.4527, 0.7955, 0.433, 0.8068, 0.4133, 0.8182, 0.433, 0.8068, 0.4133, 0.8295, 0.4133, 0.8182, 0.433, 0.8182, 0.433, 0.8295, 0.4133, 0.8409, 0.433, 0.8295, 0.4133, 0.8523, 0.4133, 0.8409, 0.433, 0.7841, 0.4133, 0.7955, 0.3937, 0.8068, 0.4133, 0.7955, 0.3937, 0.8182, 0.3937, 0.8068, 0.4133, 0.8068, 0.4133, 0.8182, 0.3937, 0.8295, 0.4133, 0.8182, 0.3937, 0.8409, 0.3937, 0.8295, 0.4133, 0.8295, 0.4133, 0.8409, 0.3937, 0.8523, 0.4133, 0.8409, 0.3937, 0.8636, 0.3937, 0.8523, 0.4133, 0.7727, 0.3937, 0.7841, 0.374, 0.7955, 0.3937, 0.7841, 0.374, 0.8068, 0.374, 0.7955, 0.3937, 0.7955, 0.3937, 0.8068, 0.374, 0.8182, 0.3937, 0.8068, 0.374, 0.8295, 0.374, 0.8182, 0.3937, 0.8182, 0.3937, 0.8295, 0.374, 0.8409, 0.3937, 0.8295, 0.374, 0.8523, 0.374, 0.8409, 0.3937, 0.8409, 0.3937, 0.8523, 0.374, 0.8636, 0.3937, 0.8523, 0.374, 0.875, 0.374, 0.8636, 0.3937, 0.7614, 0.374, 0.7727, 0.3543, 0.7841, 0.374, 0.7727, 0.3543, 0.7955, 0.3543, 0.7841, 0.374, 0.7841, 0.374, 0.7955, 0.3543, 0.8068, 0.374, 0.7955, 0.3543, 0.8182, 0.3543, 0.8068, 0.374, 0.8068, 0.374, 0.8182, 0.3543, 0.8295, 0.374, 0.8182, 0.3543, 0.8409, 0.3543, 0.8295, 0.374, 0.8295, 0.374, 0.8409, 0.3543, 0.8523, 0.374, 0.8409, 0.3543, 0.8636, 0.3543, 0.8523, 0.374, 0.8523, 0.374, 0.8636, 0.3543, 0.875, 0.374, 0.8636, 0.3543, 0.8864, 0.3543, 0.875, 0.374, 0.75, 0.3543, 0.7614, 0.3346, 0.7727, 0.3543, 0.7614, 0.3346, 0.7841, 0.3346, 0.7727, 0.3543, 0.7727, 0.3543, 0.7841, 0.3346, 0.7955, 0.3543, 0.7841, 0.3346, 0.8068, 0.3346, 0.7955, 0.3543, 0.7955, 0.3543, 0.8068, 0.3346, 0.8182, 0.3543, 0.8068, 0.3346, 0.8295, 0.3346, 0.8182, 0.3543, 0.8182, 0.3543, 0.8295, 0.3346, 0.8409, 0.3543, 0.8295, 0.3346, 0.8523, 0.3346, 0.8409, 0.3543, 0.8409, 0.3543, 0.8523, 0.3346, 0.8636, 0.3543, 0.8523, 0.3346, 0.875, 0.3346, 0.8636, 0.3543, 0.8636, 0.3543, 0.875, 0.3346, 0.8864, 0.3543, 0.875, 0.3346, 0.8977, 0.3346, 0.8864, 0.3543, 0.7386, 0.3346, 0.75, 0.3149, 0.7614, 0.3346, 0.75, 0.3149, 0.7727, 0.3149, 0.7614, 0.3346, 0.7614, 0.3346, 0.7727, 0.3149, 0.7841, 0.3346, 0.7727, 0.3149, 0.7955, 0.3149, 0.7841, 0.3346, 0.7841, 0.3346, 0.7955, 0.3149, 0.8068, 0.3346, 0.7955, 0.3149, 0.8182, 0.3149, 0.8068, 0.3346, 0.8068, 0.3346, 0.8182, 0.3149, 0.8295, 0.3346, 0.8182, 0.3149, 0.8409, 0.3149, 0.8295, 0.3346, 0.8295, 0.3346, 0.8409, 0.3149, 0.8523, 0.3346, 0.8409, 0.3149, 0.8636, 0.3149, 0.8523, 0.3346, 0.8523, 0.3346, 0.8636, 0.3149, 0.875, 0.3346, 0.8636, 0.3149, 0.8864, 0.3149, 0.875, 0.3346, 0.875, 0.3346, 0.8864, 0.3149, 0.8977, 0.3346, 0.8864, 0.3149, 0.9091, 0.3149, 0.8977, 0.3346, 0.07955, 0.4527, 0.1023, 0.4527, 0.09091, 0.4724, 0.06818, 0.433, 0.09091, 0.433, 0.07955, 0.4527, 0.05682, 0.4133, 0.07955, 0.4133, 0.06818, 0.433, 0.04545, 0.3937, 0.06818, 0.3937, 0.05682, 0.4133, 0.03409, 0.374, 0.05682, 0.374, 0.04545, 0.3937, 0.02273, 0.3543, 0.04545, 0.3543, 0.03409, 0.374, 0.01136, 0.3346, 0.03409, 0.3346, 0.02273, 0.3543, 0.07955, 0.4527, 0.09091, 0.433, 0.1023, 0.4527, 0.09091, 0.433, 0.1136, 0.433, 0.1023, 0.4527, 0.06818, 0.433, 0.07955, 0.4133, 0.09091, 0.433, 0.07955, 0.4133, 0.1023, 0.4133, 0.09091, 0.433, 0.09091, 0.433, 0.1023, 0.4133, 0.1136, 0.433, 0.1023, 0.4133, 0.125, 0.4133, 0.1136, 0.433, 0.05682, 0.4133, 0.06818, 0.3937, 0.07955, 0.4133, 0.06818, 0.3937, 0.09091, 0.3937, 0.07955, 0.4133, 0.07955, 0.4133, 0.09091, 0.3937, 0.1023, 0.4133, 0.09091, 0.3937, 0.1136, 0.3937, 0.1023, 0.4133, 0.1023, 0.4133, 0.1136, 0.3937, 0.125, 0.4133, 0.1136, 0.3937, 0.1364, 0.3937, 0.125, 0.4133, 0.04545, 0.3937, 0.05682, 0.374, 0.06818, 0.3937, 0.05682, 0.374, 0.07955, 0.374, 0.06818, 0.3937, 0.06818, 0.3937, 0.07955, 0.374, 0.09091, 0.3937, 0.07955, 0.374, 0.1023, 0.374, 0.09091, 0.3937, 0.09091, 0.3937, 0.1023, 0.374, 0.1136, 0.3937, 0.1023, 0.374, 0.125, 0.374, 0.1136, 0.3937, 0.1136, 0.3937, 0.125, 0.374, 0.1364, 0.3937, 0.125, 0.374, 0.1477, 0.374, 0.1364, 0.3937, 0.03409, 0.374, 0.04545, 0.3543, 0.05682, 0.374, 0.04545, 0.3543, 0.06818, 0.3543, 0.05682, 0.374, 0.05682, 0.374, 0.06818, 0.3543, 0.07955, 0.374, 0.06818, 0.3543, 0.09091, 0.3543, 0.07955, 0.374, 0.07955, 0.374, 0.09091, 0.3543, 0.1023, 0.374, 0.09091, 0.3543, 0.1136, 0.3543, 0.1023, 0.374, 0.1023, 0.374, 0.1136, 0.3543, 0.125, 0.374, 0.1136, 0.3543, 0.1364, 0.3543, 0.125, 0.374, 0.125, 0.374, 0.1364, 0.3543, 0.1477, 0.374, 0.1364, 0.3543, 0.1591, 0.3543, 0.1477, 0.374, 0.02273, 0.3543, 0.03409, 0.3346, 0.04545, 0.3543, 0.03409, 0.3346, 0.05682, 0.3346, 0.04545, 0.3543, 0.04545, 0.3543, 0.05682, 0.3346, 0.06818, 0.3543, 0.05682, 0.3346, 0.07955, 0.3346, 0.06818, 0.3543, 0.06818, 0.3543, 0.07955, 0.3346, 0.09091, 0.3543, 0.07955, 0.3346, 0.1023, 0.3346, 0.09091, 0.3543, 0.09091, 0.3543, 0.1023, 0.3346, 0.1136, 0.3543, 0.1023, 0.3346, 0.125, 0.3346, 0.1136, 0.3543, 0.1136, 0.3543, 0.125, 0.3346, 0.1364, 0.3543, 0.125, 0.3346, 0.1477, 0.3346, 0.1364, 0.3543, 0.1364, 0.3543, 0.1477, 0.3346, 0.1591, 0.3543, 0.1477, 0.3346, 0.1705, 0.3346, 0.1591, 0.3543, 0.01136, 0.3346, 0.02273, 0.3149, 0.03409, 0.3346, 0.02273, 0.3149, 0.04545, 0.3149, 0.03409, 0.3346, 0.03409, 0.3346, 0.04545, 0.3149, 0.05682, 0.3346, 0.04545, 0.3149, 0.06818, 0.3149, 0.05682, 0.3346, 0.05682, 0.3346, 0.06818, 0.3149, 0.07955, 0.3346, 0.06818, 0.3149, 0.09091, 0.3149, 0.07955, 0.3346, 0.07955, 0.3346, 0.09091, 0.3149, 0.1023, 0.3346, 0.09091, 0.3149, 0.1136, 0.3149, 0.1023, 0.3346, 0.1023, 0.3346, 0.1136, 0.3149, 0.125, 0.3346, 0.1136, 0.3149, 0.1364, 0.3149, 0.125, 0.3346, 0.125, 0.3346, 0.1364, 0.3149, 0.1477, 0.3346, 0.1364, 0.3149, 0.1591, 0.3149, 0.1477, 0.3346, 0.1477, 0.3346, 0.1591, 0.3149, 0.1705, 0.3346, 0.1591, 0.3149, 0.1818, 0.3149, 0.1705, 0.3346, 0.2614, 0.4527, 0.2841, 0.4527, 0.2727, 0.4724, 0.25, 0.433, 0.2727, 0.433, 0.2614, 0.4527, 0.2386, 0.4133, 0.2614, 0.4133, 0.25, 0.433, 0.2273, 0.3937, 0.25, 0.3937, 0.2386, 0.4133, 0.2159, 0.374, 0.2386, 0.374, 0.2273, 0.3937, 0.2045, 0.3543, 0.2273, 0.3543, 0.2159, 0.374, 0.1932, 0.3346, 0.2159, 0.3346, 0.2045, 0.3543, 0.2614, 0.4527, 0.2727, 0.433, 0.2841, 0.4527, 0.2727, 0.433, 0.2955, 0.433, 0.2841, 0.4527, 0.25, 0.433, 0.2614, 0.4133, 0.2727, 0.433, 0.2614, 0.4133, 0.2841, 0.4133, 0.2727, 0.433, 0.2727, 0.433, 0.2841, 0.4133, 0.2955, 0.433, 0.2841, 0.4133, 0.3068, 0.4133, 0.2955, 0.433, 0.2386, 0.4133, 0.25, 0.3937, 0.2614, 0.4133, 0.25, 0.3937, 0.2727, 0.3937, 0.2614, 0.4133, 0.2614, 0.4133, 0.2727, 0.3937, 0.2841, 0.4133, 0.2727, 0.3937, 0.2955, 0.3937, 0.2841, 0.4133, 0.2841, 0.4133, 0.2955, 0.3937, 0.3068, 0.4133, 0.2955, 0.3937, 0.3182, 0.3937, 0.3068, 0.4133, 0.2273, 0.3937, 0.2386, 0.374, 0.25, 0.3937, 0.2386, 0.374, 0.2614, 0.374, 0.25, 0.3937, 0.25, 0.3937, 0.2614, 0.374, 0.2727, 0.3937, 0.2614, 0.374, 0.2841, 0.374, 0.2727, 0.3937, 0.2727, 0.3937, 0.2841, 0.374, 0.2955, 0.3937, 0.2841, 0.374, 0.3068, 0.374, 0.2955, 0.3937, 0.2955, 0.3937, 0.3068, 0.374, 0.3182, 0.3937, 0.3068, 0.374, 0.3295, 0.374, 0.3182, 0.3937, 0.2159, 0.374, 0.2273, 0.3543, 0.2386, 0.374, 0.2273, 0.3543, 0.25, 0.3543, 0.2386, 0.374, 0.2386, 0.374, 0.25, 0.3543, 0.2614, 0.374, 0.25, 0.3543, 0.2727, 0.3543, 0.2614, 0.374, 0.2614, 0.374, 0.2727, 0.3543, 0.2841, 0.374, 0.2727, 0.3543, 0.2955, 0.3543, 0.2841, 0.374, 0.2841, 0.374, 0.2955, 0.3543, 0.3068, 0.374, 0.2955, 0.3543, 0.3182, 0.3543, 0.3068, 0.374, 0.3068, 0.374, 0.3182, 0.3543, 0.3295, 0.374, 0.3182, 0.3543, 0.3409, 0.3543, 0.3295, 0.374, 0.2045, 0.3543, 0.2159, 0.3346, 0.2273, 0.3543, 0.2159, 0.3346, 0.2386, 0.3346, 0.2273, 0.3543, 0.2273, 0.3543, 0.2386, 0.3346, 0.25, 0.3543, 0.2386, 0.3346, 0.2614, 0.3346, 0.25, 0.3543, 0.25, 0.3543, 0.2614, 0.3346, 0.2727, 0.3543, 0.2614, 0.3346, 0.2841, 0.3346, 0.2727, 0.3543, 0.2727, 0.3543, 0.2841, 0.3346, 0.2955, 0.3543, 0.2841, 0.3346, 0.3068, 0.3346, 0.2955, 0.3543, 0.2955, 0.3543, 0.3068, 0.3346, 0.3182, 0.3543, 0.3068, 0.3346, 0.3295, 0.3346, 0.3182, 0.3543, 0.3182, 0.3543, 0.3295, 0.3346, 0.3409, 0.3543, 0.3295, 0.3346, 0.3523, 0.3346, 0.3409, 0.3543, 0.1932, 0.3346, 0.2045, 0.3149, 0.2159, 0.3346, 0.2045, 0.3149, 0.2273, 0.3149, 0.2159, 0.3346, 0.2159, 0.3346, 0.2273, 0.3149, 0.2386, 0.3346, 0.2273, 0.3149, 0.25, 0.3149, 0.2386, 0.3346, 0.2386, 0.3346, 0.25, 0.3149, 0.2614, 0.3346, 0.25, 0.3149, 0.2727, 0.3149, 0.2614, 0.3346, 0.2614, 0.3346, 0.2727, 0.3149, 0.2841, 0.3346, 0.2727, 0.3149, 0.2955, 0.3149, 0.2841, 0.3346, 0.2841, 0.3346, 0.2955, 0.3149, 0.3068, 0.3346, 0.2955, 0.3149, 0.3182, 0.3149, 0.3068, 0.3346, 0.3068, 0.3346, 0.3182, 0.3149, 0.3295, 0.3346, 0.3182, 0.3149, 0.3409, 0.3149, 0.3295, 0.3346, 0.3295, 0.3346, 0.3409, 0.3149, 0.3523, 0.3346, 0.3409, 0.3149, 0.3636, 0.3149, 0.3523, 0.3346, 0.375, 0.2952, 0.3864, 0.3149, 0.3636, 0.3149, 0.3864, 0.2756, 0.3977, 0.2952, 0.375, 0.2952, 0.3977, 0.2559, 0.4091, 0.2756, 0.3864, 0.2756, 0.375, 0.2952, 0.3977, 0.2952, 0.3864, 0.3149, 0.3977, 0.2952, 0.4091, 0.3149, 0.3864, 0.3149, 0.3864, 0.2756, 0.4091, 0.2756, 0.3977, 0.2952, 0.4091, 0.2756, 0.4205, 0.2952, 0.3977, 0.2952, 0.3977, 0.2952, 0.4205, 0.2952, 0.4091, 0.3149, 0.4205, 0.2952, 0.4318, 0.3149, 0.4091, 0.3149, 0.3977, 0.2559, 0.4205, 0.2559, 0.4091, 0.2756, 0.4205, 0.2559, 0.4318, 0.2756, 0.4091, 0.2756, 0.4091, 0.2756, 0.4318, 0.2756, 0.4205, 0.2952, 0.4318, 0.2756, 0.4432, 0.2952, 0.4205, 0.2952, 0.4205, 0.2952, 0.4432, 0.2952, 0.4318, 0.3149, 0.4432, 0.2952, 0.4545, 0.3149, 0.4318, 0.3149, 0.4205, 0.2559, 0.4432, 0.2559, 0.4318, 0.2756, 0.4432, 0.2559, 0.4545, 0.2756, 0.4318, 0.2756, 0.4318, 0.2756, 0.4545, 0.2756, 0.4432, 0.2952, 0.4545, 0.2756, 0.4659, 0.2952, 0.4432, 0.2952, 0.4432, 0.2952, 0.4659, 0.2952, 0.4545, 0.3149, 0.4659, 0.2952, 0.4773, 0.3149, 0.4545, 0.3149, 0.4432, 0.2559, 0.4659, 0.2559, 0.4545, 0.2756, 0.4659, 0.2559, 0.4773, 0.2756, 0.4545, 0.2756, 0.4545, 0.2756, 0.4773, 0.2756, 0.4659, 0.2952, 0.4773, 0.2756, 0.4886, 0.2952, 0.4659, 0.2952, 0.4659, 0.2952, 0.4886, 0.2952, 0.4773, 0.3149, 0.4886, 0.2952, 0.5, 0.3149, 0.4773, 0.3149, 0.4659, 0.2559, 0.4886, 0.2559, 0.4773, 0.2756, 0.4886, 0.2559, 0.5, 0.2756, 0.4773, 0.2756, 0.4773, 0.2756, 0.5, 0.2756, 0.4886, 0.2952, 0.5, 0.2756, 0.5114, 0.2952, 0.4886, 0.2952, 0.4886, 0.2952, 0.5114, 0.2952, 0.5, 0.3149, 0.5114, 0.2952, 0.5227, 0.3149, 0.5, 0.3149, 0.4886, 0.2559, 0.5114, 0.2559, 0.5, 0.2756, 0.5114, 0.2559, 0.5227, 0.2756, 0.5, 0.2756, 0.5, 0.2756, 0.5227, 0.2756, 0.5114, 0.2952, 0.5227, 0.2756, 0.5341, 0.2952, 0.5114, 0.2952, 0.5114, 0.2952, 0.5341, 0.2952, 0.5227, 0.3149, 0.5341, 0.2952, 0.5455, 0.3149, 0.5227, 0.3149, 0.5568, 0.2952, 0.5682, 0.3149, 0.5455, 0.3149, 0.5682, 0.2756, 0.5795, 0.2952, 0.5568, 0.2952, 0.5795, 0.2559, 0.5909, 0.2756, 0.5682, 0.2756, 0.5568, 0.2952, 0.5795, 0.2952, 0.5682, 0.3149, 0.5795, 0.2952, 0.5909, 0.3149, 0.5682, 0.3149, 0.5682, 0.2756, 0.5909, 0.2756, 0.5795, 0.2952, 0.5909, 0.2756, 0.6023, 0.2952, 0.5795, 0.2952, 0.5795, 0.2952, 0.6023, 0.2952, 0.5909, 0.3149, 0.6023, 0.2952, 0.6136, 0.3149, 0.5909, 0.3149, 0.5795, 0.2559, 0.6023, 0.2559, 0.5909, 0.2756, 0.6023, 0.2559, 0.6136, 0.2756, 0.5909, 0.2756, 0.5909, 0.2756, 0.6136, 0.2756, 0.6023, 0.2952, 0.6136, 0.2756, 0.625, 0.2952, 0.6023, 0.2952, 0.6023, 0.2952, 0.625, 0.2952, 0.6136, 0.3149, 0.625, 0.2952, 0.6364, 0.3149, 0.6136, 0.3149, 0.6023, 0.2559, 0.625, 0.2559, 0.6136, 0.2756, 0.625, 0.2559, 0.6364, 0.2756, 0.6136, 0.2756, 0.6136, 0.2756, 0.6364, 0.2756, 0.625, 0.2952, 0.6364, 0.2756, 0.6477, 0.2952, 0.625, 0.2952, 0.625, 0.2952, 0.6477, 0.2952, 0.6364, 0.3149, 0.6477, 0.2952, 0.6591, 0.3149, 0.6364, 0.3149, 0.625, 0.2559, 0.6477, 0.2559, 0.6364, 0.2756, 0.6477, 0.2559, 0.6591, 0.2756, 0.6364, 0.2756, 0.6364, 0.2756, 0.6591, 0.2756, 0.6477, 0.2952, 0.6591, 0.2756, 0.6705, 0.2952, 0.6477, 0.2952, 0.6477, 0.2952, 0.6705, 0.2952, 0.6591, 0.3149, 0.6705, 0.2952, 0.6818, 0.3149, 0.6591, 0.3149, 0.6477, 0.2559, 0.6705, 0.2559, 0.6591, 0.2756, 0.6705, 0.2559, 0.6818, 0.2756, 0.6591, 0.2756, 0.6591, 0.2756, 0.6818, 0.2756, 0.6705, 0.2952, 0.6818, 0.2756, 0.6932, 0.2952, 0.6705, 0.2952, 0.6705, 0.2952, 0.6932, 0.2952, 0.6818, 0.3149, 0.6932, 0.2952, 0.7045, 0.3149, 0.6818, 0.3149, 0.6705, 0.2559, 0.6932, 0.2559, 0.6818, 0.2756, 0.6932, 0.2559, 0.7045, 0.2756, 0.6818, 0.2756, 0.6818, 0.2756, 0.7045, 0.2756, 0.6932, 0.2952, 0.7045, 0.2756, 0.7159, 0.2952, 0.6932, 0.2952, 0.6932, 0.2952, 0.7159, 0.2952, 0.7045, 0.3149, 0.7159, 0.2952, 0.7273, 0.3149, 0.7045, 0.3149, 0.7386, 0.2952, 0.75, 0.3149, 0.7273, 0.3149, 0.75, 0.2756, 0.7614, 0.2952, 0.7386, 0.2952, 0.7614, 0.2559, 0.7727, 0.2756, 0.75, 0.2756, 0.7386, 0.2952, 0.7614, 0.2952, 0.75, 0.3149, 0.7614, 0.2952, 0.7727, 0.3149, 0.75, 0.3149, 0.75, 0.2756, 0.7727, 0.2756, 0.7614, 0.2952, 0.7727, 0.2756, 0.7841, 0.2952, 0.7614, 0.2952, 0.7614, 0.2952, 0.7841, 0.2952, 0.7727, 0.3149, 0.7841, 0.2952, 0.7955, 0.3149, 0.7727, 0.3149, 0.7614, 0.2559, 0.7841, 0.2559, 0.7727, 0.2756, 0.7841, 0.2559, 0.7955, 0.2756, 0.7727, 0.2756, 0.7727, 0.2756, 0.7955, 0.2756, 0.7841, 0.2952, 0.7955, 0.2756, 0.8068, 0.2952, 0.7841, 0.2952, 0.7841, 0.2952, 0.8068, 0.2952, 0.7955, 0.3149, 0.8068, 0.2952, 0.8182, 0.3149, 0.7955, 0.3149, 0.7841, 0.2559, 0.8068, 0.2559, 0.7955, 0.2756, 0.8068, 0.2559, 0.8182, 0.2756, 0.7955, 0.2756, 0.7955, 0.2756, 0.8182, 0.2756, 0.8068, 0.2952, 0.8182, 0.2756, 0.8295, 0.2952, 0.8068, 0.2952, 0.8068, 0.2952, 0.8295, 0.2952, 0.8182, 0.3149, 0.8295, 0.2952, 0.8409, 0.3149, 0.8182, 0.3149, 0.8068, 0.2559, 0.8295, 0.2559, 0.8182, 0.2756, 0.8295, 0.2559, 0.8409, 0.2756, 0.8182, 0.2756, 0.8182, 0.2756, 0.8409, 0.2756, 0.8295, 0.2952, 0.8409, 0.2756, 0.8523, 0.2952, 0.8295, 0.2952, 0.8295, 0.2952, 0.8523, 0.2952, 0.8409, 0.3149, 0.8523, 0.2952, 0.8636, 0.3149, 0.8409, 0.3149, 0.8295, 0.2559, 0.8523, 0.2559, 0.8409, 0.2756, 0.8523, 0.2559, 0.8636, 0.2756, 0.8409, 0.2756, 0.8409, 0.2756, 0.8636, 0.2756, 0.8523, 0.2952, 0.8636, 0.2756, 0.875, 0.2952, 0.8523, 0.2952, 0.8523, 0.2952, 0.875, 0.2952, 0.8636, 0.3149, 0.875, 0.2952, 0.8864, 0.3149, 0.8636, 0.3149, 0.8523, 0.2559, 0.875, 0.2559, 0.8636, 0.2756, 0.875, 0.2559, 0.8864, 0.2756, 0.8636, 0.2756, 0.8636, 0.2756, 0.8864, 0.2756, 0.875, 0.2952, 0.8864, 0.2756, 0.8977, 0.2952, 0.875, 0.2952, 0.875, 0.2952, 0.8977, 0.2952, 0.8864, 0.3149, 0.8977, 0.2952, 0.9091, 0.3149, 0.8864, 0.3149, 0.01136, 0.2952, 0.02273, 0.3149, 0.0, 0.3149, 0.02273, 0.2756, 0.03409, 0.2952, 0.01136, 0.2952, 0.03409, 0.2559, 0.04545, 0.2756, 0.02273, 0.2756, 0.01136, 0.2952, 0.03409, 0.2952, 0.02273, 0.3149, 0.03409, 0.2952, 0.04545, 0.3149, 0.02273, 0.3149, 0.02273, 0.2756, 0.04545, 0.2756, 0.03409, 0.2952, 0.04545, 0.2756, 0.05682, 0.2952, 0.03409, 0.2952, 0.03409, 0.2952, 0.05682, 0.2952, 0.04545, 0.3149, 0.05682, 0.2952, 0.06818, 0.3149, 0.04545, 0.3149, 0.03409, 0.2559, 0.05682, 0.2559, 0.04545, 0.2756, 0.05682, 0.2559, 0.06818, 0.2756, 0.04545, 0.2756, 0.04545, 0.2756, 0.06818, 0.2756, 0.05682, 0.2952, 0.06818, 0.2756, 0.07955, 0.2952, 0.05682, 0.2952, 0.05682, 0.2952, 0.07955, 0.2952, 0.06818, 0.3149, 0.07955, 0.2952, 0.09091, 0.3149, 0.06818, 0.3149, 0.05682, 0.2559, 0.07955, 0.2559, 0.06818, 0.2756, 0.07955, 0.2559, 0.09091, 0.2756, 0.06818, 0.2756, 0.06818, 0.2756, 0.09091, 0.2756, 0.07955, 0.2952, 0.09091, 0.2756, 0.1023, 0.2952, 0.07955, 0.2952, 0.07955, 0.2952, 0.1023, 0.2952, 0.09091, 0.3149, 0.1023, 0.2952, 0.1136, 0.3149, 0.09091, 0.3149, 0.07955, 0.2559, 0.1023, 0.2559, 0.09091, 0.2756, 0.1023, 0.2559, 0.1136, 0.2756, 0.09091, 0.2756, 0.09091, 0.2756, 0.1136, 0.2756, 0.1023, 0.2952, 0.1136, 0.2756, 0.125, 0.2952, 0.1023, 0.2952, 0.1023, 0.2952, 0.125, 0.2952, 0.1136, 0.3149, 0.125, 0.2952, 0.1364, 0.3149, 0.1136, 0.3149, 0.1023, 0.2559, 0.125, 0.2559, 0.1136, 0.2756, 0.125, 0.2559, 0.1364, 0.2756, 0.1136, 0.2756, 0.1136, 0.2756, 0.1364, 0.2756, 0.125, 0.2952, 0.1364, 0.2756, 0.1477, 0.2952, 0.125, 0.2952, 0.125, 0.2952, 0.1477, 0.2952, 0.1364, 0.3149, 0.1477, 0.2952, 0.1591, 0.3149, 0.1364, 0.3149, 0.125, 0.2559, 0.1477, 0.2559, 0.1364, 0.2756, 0.1477, 0.2559, 0.1591, 0.2756, 0.1364, 0.2756, 0.1364, 0.2756, 0.1591, 0.2756, 0.1477, 0.2952, 0.1591, 0.2756, 0.1705, 0.2952, 0.1477, 0.2952, 0.1477, 0.2952, 0.1705, 0.2952, 0.1591, 0.3149, 0.1705, 0.2952, 0.1818, 0.3149, 0.1591, 0.3149, 0.1932, 0.2952, 0.2045, 0.3149, 0.1818, 0.3149, 0.2045, 0.2756, 0.2159, 0.2952, 0.1932, 0.2952, 0.2159, 0.2559, 0.2273, 0.2756, 0.2045, 0.2756, 0.1932, 0.2952, 0.2159, 0.2952, 0.2045, 0.3149, 0.2159, 0.2952, 0.2273, 0.3149, 0.2045, 0.3149, 0.2045, 0.2756, 0.2273, 0.2756, 0.2159, 0.2952, 0.2273, 0.2756, 0.2386, 0.2952, 0.2159, 0.2952, 0.2159, 0.2952, 0.2386, 0.2952, 0.2273, 0.3149, 0.2386, 0.2952, 0.25, 0.3149, 0.2273, 0.3149, 0.2159, 0.2559, 0.2386, 0.2559, 0.2273, 0.2756, 0.2386, 0.2559, 0.25, 0.2756, 0.2273, 0.2756, 0.2273, 0.2756, 0.25, 0.2756, 0.2386, 0.2952, 0.25, 0.2756, 0.2614, 0.2952, 0.2386, 0.2952, 0.2386, 0.2952, 0.2614, 0.2952, 0.25, 0.3149, 0.2614, 0.2952, 0.2727, 0.3149, 0.25, 0.3149, 0.2386, 0.2559, 0.2614, 0.2559, 0.25, 0.2756, 0.2614, 0.2559, 0.2727, 0.2756, 0.25, 0.2756, 0.25, 0.2756, 0.2727, 0.2756, 0.2614, 0.2952, 0.2727, 0.2756, 0.2841, 0.2952, 0.2614, 0.2952, 0.2614, 0.2952, 0.2841, 0.2952, 0.2727, 0.3149, 0.2841, 0.2952, 0.2955, 0.3149, 0.2727, 0.3149, 0.2614, 0.2559, 0.2841, 0.2559, 0.2727, 0.2756, 0.2841, 0.2559, 0.2955, 0.2756, 0.2727, 0.2756, 0.2727, 0.2756, 0.2955, 0.2756, 0.2841, 0.2952, 0.2955, 0.2756, 0.3068, 0.2952, 0.2841, 0.2952, 0.2841, 0.2952, 0.3068, 0.2952, 0.2955, 0.3149, 0.3068, 0.2952, 0.3182, 0.3149, 0.2955, 0.3149, 0.2841, 0.2559, 0.3068, 0.2559, 0.2955, 0.2756, 0.3068, 0.2559, 0.3182, 0.2756, 0.2955, 0.2756, 0.2955, 0.2756, 0.3182, 0.2756, 0.3068, 0.2952, 0.3182, 0.2756, 0.3295, 0.2952, 0.3068, 0.2952, 0.3068, 0.2952, 0.3295, 0.2952, 0.3182, 0.3149, 0.3295, 0.2952, 0.3409, 0.3149, 0.3182, 0.3149, 0.3068, 0.2559, 0.3295, 0.2559, 0.3182, 0.2756, 0.3295, 0.2559, 0.3409, 0.2756, 0.3182, 0.2756, 0.3182, 0.2756, 0.3409, 0.2756, 0.3295, 0.2952, 0.3409, 0.2756, 0.3523, 0.2952, 0.3295, 0.2952, 0.3295, 0.2952, 0.3523, 0.2952, 0.3409, 0.3149, 0.3523, 0.2952, 0.3636, 0.3149, 0.3409, 0.3149, 0.5341, 0.2952, 0.5568, 0.2952, 0.5455, 0.3149, 0.5227, 0.2756, 0.5455, 0.2756, 0.5341, 0.2952, 0.5114, 0.2559, 0.5341, 0.2559, 0.5227, 0.2756, 0.5341, 0.2952, 0.5455, 0.2756, 0.5568, 0.2952, 0.5455, 0.2756, 0.5682, 0.2756, 0.5568, 0.2952, 0.5227, 0.2756, 0.5341, 0.2559, 0.5455, 0.2756, 0.5341, 0.2559, 0.5568, 0.2559, 0.5455, 0.2756, 0.5455, 0.2756, 0.5568, 0.2559, 0.5682, 0.2756, 0.5568, 0.2559, 0.5795, 0.2559, 0.5682, 0.2756, 0.7159, 0.2952, 0.7386, 0.2952, 0.7273, 0.3149, 0.7045, 0.2756, 0.7273, 0.2756, 0.7159, 0.2952, 0.6932, 0.2559, 0.7159, 0.2559, 0.7045, 0.2756, 0.7159, 0.2952, 0.7273, 0.2756, 0.7386, 0.2952, 0.7273, 0.2756, 0.75, 0.2756, 0.7386, 0.2952, 0.7045, 0.2756, 0.7159, 0.2559, 0.7273, 0.2756, 0.7159, 0.2559, 0.7386, 0.2559, 0.7273, 0.2756, 0.7273, 0.2756, 0.7386, 0.2559, 0.75, 0.2756, 0.7386, 0.2559, 0.7614, 0.2559, 0.75, 0.2756, 0.8977, 0.2952, 0.9205, 0.2952, 0.9091, 0.3149, 0.8864, 0.2756, 0.9091, 0.2756, 0.8977, 0.2952, 0.875, 0.2559, 0.8977, 0.2559, 0.8864, 0.2756, 0.8977, 0.2952, 0.9091, 0.2756, 0.9205, 0.2952, 0.9091, 0.2756, 0.9318, 0.2756, 0.9205, 0.2952, 0.8864, 0.2756, 0.8977, 0.2559, 0.9091, 0.2756, 0.8977, 0.2559, 0.9205, 0.2559, 0.9091, 0.2756, 0.9091, 0.2756, 0.9205, 0.2559, 0.9318, 0.2756, 0.9205, 0.2559, 0.9432, 0.2559, 0.9318, 0.2756, 0.1705, 0.2952, 0.1932, 0.2952, 0.1818, 0.3149, 0.1591, 0.2756, 0.1818, 0.2756, 0.1705, 0.2952, 0.1477, 0.2559, 0.1705, 0.2559, 0.1591, 0.2756, 0.1705, 0.2952, 0.1818, 0.2756, 0.1932, 0.2952, 0.1818, 0.2756, 0.2045, 0.2756, 0.1932, 0.2952, 0.1591, 0.2756, 0.1705, 0.2559, 0.1818, 0.2756, 0.1705, 0.2559, 0.1932, 0.2559, 0.1818, 0.2756, 0.1818, 0.2756, 0.1932, 0.2559, 0.2045, 0.2756, 0.1932, 0.2559, 0.2159, 0.2559, 0.2045, 0.2756, 0.3523, 0.2952, 0.375, 0.2952, 0.3636, 0.3149, 0.3409, 0.2756, 0.3636, 0.2756, 0.3523, 0.2952, 0.3295, 0.2559, 0.3523, 0.2559, 0.3409, 0.2756, 0.3523, 0.2952, 0.3636, 0.2756, 0.375, 0.2952, 0.3636, 0.2756, 0.3864, 0.2756, 0.375, 0.2952, 0.3409, 0.2756, 0.3523, 0.2559, 0.3636, 0.2756, 0.3523, 0.2559, 0.375, 0.2559, 0.3636, 0.2756, 0.3636, 0.2756, 0.375, 0.2559, 0.3864, 0.2756, 0.375, 0.2559, 0.3977, 0.2559, 0.3864, 0.2756])
me_icosphere_001.update()

# ---- objects
ob_light = bpy.data.objects.new('Light', light_light)
ob_camera = bpy.data.objects.new('Camera', cam_camera)
ob_icosphere = bpy.data.objects.new('Icosphere', me_icosphere_001)

# ---- transforms, parenting, visibility, modifiers, constraints
ob_light.location = (4.076, 1.005, 5.904)
ob_light.rotation_euler = (0.6503, 0.05522, 1.866)
ob_light.lock_rotations_4d = False
ob_light.empty_display_type = 'ARROWS'
ob_light.color = (0.0, 0.0, 0.0, 0.0)
ob_light.lineart.crease_threshold = 0.0
ob_camera.location = (7.359, -6.926, 4.958)
ob_camera.rotation_euler = (1.109, 0.0, 0.8149)
ob_camera.lock_rotations_4d = False
ob_camera.empty_display_type = 'ARROWS'
ob_camera.color = (0.0, 0.0, 0.0, 0.0)
ob_camera.display_type = 'WIRE'
ob_camera.lineart.crease_threshold = 0.0
ob_icosphere.location = (0.0, 0.0, 0.0)
ob_icosphere.scale = (0.7428, 0.7428, 0.5341)

# ---- collection membership
col_collection.objects.link(ob_light)
col_collection.objects.link(ob_camera)
col_collection.objects.link(ob_icosphere)

# ---- scene / render settings (as saved in the file)
scene.camera = ob_camera
scene.frame_start = 1; scene.frame_end = 250; scene.frame_set(1)
scene.render.engine = 'BLENDER_EEVEE_NEXT'
bpy.context.view_layer.update()
